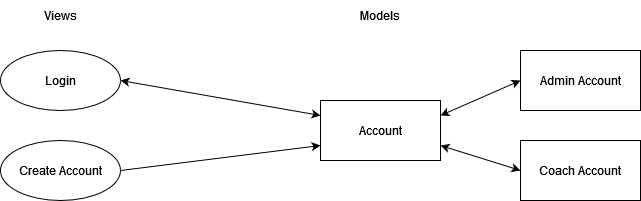

The diagram above was exported from draw.io. Its source (the exported page's mxGraphModel, read from the mxfile embedded in the PNG):
<mxGraphModel dx="1235" dy="633" grid="1" gridSize="10" guides="1" tooltips="1" connect="1" arrows="1" fold="1" page="1" pageScale="1" pageWidth="4681" pageHeight="3300" math="0" shadow="0">
  <root>
    <mxCell id="0" />
    <mxCell id="1" parent="0" />
    <mxCell id="wVWHmWebMS2SgLs9HcLi-3" value="Account" style="rounded=0;whiteSpace=wrap;html=1;" vertex="1" parent="1">
      <mxGeometry x="550" y="120" width="120" height="60" as="geometry" />
    </mxCell>
    <mxCell id="wVWHmWebMS2SgLs9HcLi-5" value="Admin Account" style="rounded=0;whiteSpace=wrap;html=1;" vertex="1" parent="1">
      <mxGeometry x="750" y="70" width="120" height="60" as="geometry" />
    </mxCell>
    <mxCell id="wVWHmWebMS2SgLs9HcLi-6" value="Login" style="ellipse;whiteSpace=wrap;html=1;" vertex="1" parent="1">
      <mxGeometry x="230" y="70" width="120" height="60" as="geometry" />
    </mxCell>
    <mxCell id="wVWHmWebMS2SgLs9HcLi-12" value="" style="endArrow=classic;startArrow=classic;html=1;rounded=0;exitX=0;exitY=0.5;exitDx=0;exitDy=0;entryX=1;entryY=0.25;entryDx=0;entryDy=0;" edge="1" parent="1" source="wVWHmWebMS2SgLs9HcLi-5" target="wVWHmWebMS2SgLs9HcLi-3">
      <mxGeometry width="50" height="50" relative="1" as="geometry">
        <mxPoint x="510" y="200" as="sourcePoint" />
        <mxPoint x="670" y="140" as="targetPoint" />
      </mxGeometry>
    </mxCell>
    <mxCell id="wVWHmWebMS2SgLs9HcLi-13" value="Views" style="text;html=1;align=center;verticalAlign=middle;whiteSpace=wrap;rounded=0;" vertex="1" parent="1">
      <mxGeometry x="260" y="20" width="60" height="30" as="geometry" />
    </mxCell>
    <mxCell id="wVWHmWebMS2SgLs9HcLi-14" value="Models" style="text;html=1;align=center;verticalAlign=middle;whiteSpace=wrap;rounded=0;" vertex="1" parent="1">
      <mxGeometry x="580" y="20" width="60" height="30" as="geometry" />
    </mxCell>
    <mxCell id="wVWHmWebMS2SgLs9HcLi-15" value="Create Account" style="ellipse;whiteSpace=wrap;html=1;" vertex="1" parent="1">
      <mxGeometry x="230" y="160" width="120" height="60" as="geometry" />
    </mxCell>
    <mxCell id="wVWHmWebMS2SgLs9HcLi-34" value="" style="endArrow=classic;startArrow=classic;html=1;rounded=0;exitX=1;exitY=0.5;exitDx=0;exitDy=0;entryX=0;entryY=0.25;entryDx=0;entryDy=0;" edge="1" parent="1" source="wVWHmWebMS2SgLs9HcLi-6" target="wVWHmWebMS2SgLs9HcLi-3">
      <mxGeometry width="50" height="50" relative="1" as="geometry">
        <mxPoint x="420" y="140" as="sourcePoint" />
        <mxPoint x="470" y="90" as="targetPoint" />
      </mxGeometry>
    </mxCell>
    <mxCell id="wVWHmWebMS2SgLs9HcLi-35" value="Coach Account" style="rounded=0;whiteSpace=wrap;html=1;" vertex="1" parent="1">
      <mxGeometry x="750" y="160" width="120" height="60" as="geometry" />
    </mxCell>
    <mxCell id="wVWHmWebMS2SgLs9HcLi-36" value="" style="endArrow=classic;startArrow=classic;html=1;rounded=0;entryX=1;entryY=0.75;entryDx=0;entryDy=0;exitX=0;exitY=0.5;exitDx=0;exitDy=0;" edge="1" parent="1" source="wVWHmWebMS2SgLs9HcLi-35" target="wVWHmWebMS2SgLs9HcLi-3">
      <mxGeometry width="50" height="50" relative="1" as="geometry">
        <mxPoint x="500" y="280" as="sourcePoint" />
        <mxPoint x="550" y="230" as="targetPoint" />
      </mxGeometry>
    </mxCell>
    <mxCell id="wVWHmWebMS2SgLs9HcLi-37" value="" style="endArrow=classic;html=1;rounded=0;exitX=1;exitY=0.5;exitDx=0;exitDy=0;entryX=0;entryY=0.75;entryDx=0;entryDy=0;" edge="1" parent="1" source="wVWHmWebMS2SgLs9HcLi-15" target="wVWHmWebMS2SgLs9HcLi-3">
      <mxGeometry width="50" height="50" relative="1" as="geometry">
        <mxPoint x="400" y="260" as="sourcePoint" />
        <mxPoint x="450" y="210" as="targetPoint" />
      </mxGeometry>
    </mxCell>
  </root>
</mxGraphModel>